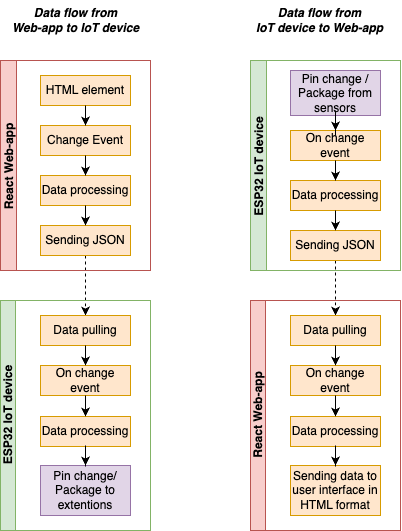

The diagram above was exported from draw.io. Its source (the exported page's mxGraphModel, read from the mxfile embedded in the PNG):
<mxGraphModel dx="1085" dy="701" grid="1" gridSize="10" guides="1" tooltips="1" connect="1" arrows="1" fold="1" page="1" pageScale="1" pageWidth="827" pageHeight="1169" math="0" shadow="0">
  <root>
    <mxCell id="0" />
    <mxCell id="1" parent="0" />
    <mxCell id="2" style="edgeStyle=orthogonalEdgeStyle;rounded=0;orthogonalLoop=1;jettySize=auto;html=1;exitX=0.5;exitY=1;exitDx=0;exitDy=0;entryX=0.5;entryY=0;entryDx=0;entryDy=0;dashed=1;" edge="1" source="19" target="6" parent="1">
      <mxGeometry relative="1" as="geometry" />
    </mxCell>
    <mxCell id="3" value="Data flow from &lt;br&gt;Web-app to IoT device" style="text;html=1;align=center;verticalAlign=middle;resizable=0;points=[];autosize=1;strokeColor=none;fillColor=none;fontStyle=3" vertex="1" parent="1">
      <mxGeometry x="1041" y="40" width="150" height="40" as="geometry" />
    </mxCell>
    <mxCell id="4" value="Data flow from &lt;br&gt;IoT device to Web-app" style="text;html=1;align=center;verticalAlign=middle;resizable=0;points=[];autosize=1;fontStyle=3" vertex="1" parent="1">
      <mxGeometry x="1285" y="40" width="150" height="40" as="geometry" />
    </mxCell>
    <mxCell id="5" value="ESP32 IoT device" style="swimlane;startSize=15;horizontal=1;containerType=tree;fillColor=#d5e8d4;strokeColor=#82b366;rounded=0;shadow=0;glass=0;swimlaneLine=1;fillStyle=auto;direction=east;flipH=1;flipV=0;whiteSpace=wrap;labelBorderColor=none;labelBackgroundColor=none;verticalAlign=middle;rotation=-90;" vertex="1" parent="1">
      <mxGeometry x="1001" y="380" width="230" height="150" as="geometry" />
    </mxCell>
    <mxCell id="6" value="Data pulling" style="whiteSpace=wrap;html=1;fillColor=#ffe6cc;strokeColor=#d79b00;" vertex="1" parent="5">
      <mxGeometry x="80" y="-25" width="90" height="30" as="geometry" />
    </mxCell>
    <mxCell id="7" value="On change event" style="whiteSpace=wrap;html=1;fillColor=#ffe6cc;strokeColor=#d79b00;" vertex="1" parent="5">
      <mxGeometry x="80" y="25" width="90" height="30" as="geometry" />
    </mxCell>
    <mxCell id="8" style="edgeStyle=orthogonalEdgeStyle;rounded=0;orthogonalLoop=1;jettySize=auto;html=1;exitX=0.5;exitY=1;exitDx=0;exitDy=0;entryX=0.5;entryY=0;entryDx=0;entryDy=0;" edge="1" parent="5" source="6" target="7">
      <mxGeometry relative="1" as="geometry" />
    </mxCell>
    <mxCell id="9" value="Data processing" style="whiteSpace=wrap;html=1;fillColor=#ffe6cc;strokeColor=#d79b00;" vertex="1" parent="5">
      <mxGeometry x="80" y="76" width="90" height="30" as="geometry" />
    </mxCell>
    <mxCell id="10" style="edgeStyle=orthogonalEdgeStyle;rounded=0;orthogonalLoop=1;jettySize=auto;html=1;exitX=0.5;exitY=1;exitDx=0;exitDy=0;entryX=0.5;entryY=0;entryDx=0;entryDy=0;" edge="1" parent="5" source="7" target="9">
      <mxGeometry relative="1" as="geometry" />
    </mxCell>
    <mxCell id="11" value="Pin change/ Package to extentions" style="whiteSpace=wrap;html=1;fillColor=#e1d5e7;strokeColor=#9673a6;" vertex="1" parent="5">
      <mxGeometry x="80" y="125" width="90" height="50" as="geometry" />
    </mxCell>
    <mxCell id="12" value="" style="edgeStyle=orthogonalEdgeStyle;rounded=0;orthogonalLoop=1;jettySize=auto;html=1;" edge="1" parent="5" source="9" target="11">
      <mxGeometry relative="1" as="geometry" />
    </mxCell>
    <mxCell id="13" value="React Web-app" style="swimlane;fillColor=#f8cecc;strokeColor=#b85450;rotation=-90;startSize=16;" vertex="1" parent="1">
      <mxGeometry x="1011" y="130" width="210" height="150" as="geometry" />
    </mxCell>
    <mxCell id="14" value="HTML element" style="whiteSpace=wrap;html=1;fillColor=#ffe6cc;strokeColor=#d79b00;" vertex="1" parent="13">
      <mxGeometry x="70" y="-15" width="90" height="30" as="geometry" />
    </mxCell>
    <mxCell id="15" value="Change Event" style="whiteSpace=wrap;html=1;fillColor=#ffe6cc;strokeColor=#d79b00;" vertex="1" parent="13">
      <mxGeometry x="70" y="35" width="90" height="30" as="geometry" />
    </mxCell>
    <mxCell id="16" value="" style="edgeStyle=orthogonalEdgeStyle;rounded=0;orthogonalLoop=1;jettySize=auto;html=1;" edge="1" parent="13" source="14" target="15">
      <mxGeometry relative="1" as="geometry" />
    </mxCell>
    <mxCell id="17" value="Data processing" style="whiteSpace=wrap;html=1;fillColor=#ffe6cc;strokeColor=#d79b00;" vertex="1" parent="13">
      <mxGeometry x="70" y="85" width="90" height="30" as="geometry" />
    </mxCell>
    <mxCell id="18" value="" style="edgeStyle=orthogonalEdgeStyle;rounded=0;orthogonalLoop=1;jettySize=auto;html=1;" edge="1" parent="13" source="15" target="17">
      <mxGeometry relative="1" as="geometry" />
    </mxCell>
    <mxCell id="19" value="Sending JSON" style="whiteSpace=wrap;html=1;fillColor=#ffe6cc;strokeColor=#d79b00;" vertex="1" parent="13">
      <mxGeometry x="70" y="135" width="90" height="30" as="geometry" />
    </mxCell>
    <mxCell id="20" style="edgeStyle=orthogonalEdgeStyle;rounded=0;orthogonalLoop=1;jettySize=auto;html=1;exitX=0.5;exitY=1;exitDx=0;exitDy=0;entryX=0.5;entryY=0;entryDx=0;entryDy=0;" edge="1" parent="13" source="17" target="19">
      <mxGeometry relative="1" as="geometry" />
    </mxCell>
    <mxCell id="21" style="edgeStyle=orthogonalEdgeStyle;rounded=0;orthogonalLoop=1;jettySize=auto;html=1;exitX=0.5;exitY=1;exitDx=0;exitDy=0;entryX=0.5;entryY=0;entryDx=0;entryDy=0;dashed=1;" edge="1" source="36" target="23" parent="1">
      <mxGeometry relative="1" as="geometry" />
    </mxCell>
    <mxCell id="22" value="React Web-app" style="swimlane;startSize=15;horizontal=1;containerType=tree;fillColor=#f8cecc;strokeColor=#b85450;rounded=0;shadow=0;glass=0;swimlaneLine=1;fillStyle=auto;direction=east;flipH=1;flipV=0;whiteSpace=wrap;labelBorderColor=none;labelBackgroundColor=none;verticalAlign=middle;rotation=-90;" vertex="1" parent="1">
      <mxGeometry x="1251" y="380" width="230" height="150" as="geometry">
        <mxRectangle x="1215" y="480" width="120" height="30" as="alternateBounds" />
      </mxGeometry>
    </mxCell>
    <mxCell id="23" value="Data pulling" style="whiteSpace=wrap;html=1;fillColor=#ffe6cc;strokeColor=#d79b00;" vertex="1" parent="22">
      <mxGeometry x="80" y="-25" width="90" height="30" as="geometry" />
    </mxCell>
    <mxCell id="24" value="On change event" style="whiteSpace=wrap;html=1;fillColor=#ffe6cc;strokeColor=#d79b00;" vertex="1" parent="22">
      <mxGeometry x="80" y="25" width="90" height="30" as="geometry" />
    </mxCell>
    <mxCell id="25" style="edgeStyle=orthogonalEdgeStyle;rounded=0;orthogonalLoop=1;jettySize=auto;html=1;exitX=0.5;exitY=1;exitDx=0;exitDy=0;entryX=0.5;entryY=0;entryDx=0;entryDy=0;" edge="1" parent="22" source="23" target="24">
      <mxGeometry relative="1" as="geometry" />
    </mxCell>
    <mxCell id="26" value="Data processing" style="whiteSpace=wrap;html=1;fillColor=#ffe6cc;strokeColor=#d79b00;" vertex="1" parent="22">
      <mxGeometry x="80" y="76" width="90" height="30" as="geometry" />
    </mxCell>
    <mxCell id="27" style="edgeStyle=orthogonalEdgeStyle;rounded=0;orthogonalLoop=1;jettySize=auto;html=1;exitX=0.5;exitY=1;exitDx=0;exitDy=0;entryX=0.5;entryY=0;entryDx=0;entryDy=0;" edge="1" parent="22" source="24" target="26">
      <mxGeometry relative="1" as="geometry" />
    </mxCell>
    <mxCell id="28" value="Sending data to user interface in HTML format" style="whiteSpace=wrap;html=1;fillColor=#ffe6cc;strokeColor=#d79b00;" vertex="1" parent="22">
      <mxGeometry x="80" y="125" width="90" height="50" as="geometry" />
    </mxCell>
    <mxCell id="29" value="" style="edgeStyle=orthogonalEdgeStyle;rounded=0;orthogonalLoop=1;jettySize=auto;html=1;" edge="1" parent="22" source="26" target="28">
      <mxGeometry relative="1" as="geometry" />
    </mxCell>
    <mxCell id="30" value="ESP32 IoT device" style="swimlane;fillColor=#d5e8d4;strokeColor=#82b366;rotation=-90;startSize=16;" vertex="1" parent="1">
      <mxGeometry x="1261" y="130" width="210" height="150" as="geometry" />
    </mxCell>
    <mxCell id="31" value="Pin change / Package from sensors" style="whiteSpace=wrap;html=1;fillColor=#e1d5e7;strokeColor=#9673a6;" vertex="1" parent="30">
      <mxGeometry x="70" y="-20" width="90" height="45" as="geometry" />
    </mxCell>
    <mxCell id="32" value="On change event" style="whiteSpace=wrap;html=1;fillColor=#ffe6cc;strokeColor=#d79b00;" vertex="1" parent="30">
      <mxGeometry x="70" y="40" width="90" height="30" as="geometry" />
    </mxCell>
    <mxCell id="33" value="" style="edgeStyle=orthogonalEdgeStyle;rounded=0;orthogonalLoop=1;jettySize=auto;html=1;" edge="1" parent="30" source="31" target="32">
      <mxGeometry relative="1" as="geometry" />
    </mxCell>
    <mxCell id="34" value="Data processing" style="whiteSpace=wrap;html=1;fillColor=#ffe6cc;strokeColor=#d79b00;" vertex="1" parent="30">
      <mxGeometry x="70" y="90" width="90" height="30" as="geometry" />
    </mxCell>
    <mxCell id="35" value="" style="edgeStyle=orthogonalEdgeStyle;rounded=0;orthogonalLoop=1;jettySize=auto;html=1;" edge="1" parent="30" source="32" target="34">
      <mxGeometry relative="1" as="geometry" />
    </mxCell>
    <mxCell id="36" value="Sending JSON" style="whiteSpace=wrap;html=1;fillColor=#ffe6cc;strokeColor=#d79b00;" vertex="1" parent="30">
      <mxGeometry x="70" y="140" width="90" height="30" as="geometry" />
    </mxCell>
    <mxCell id="37" style="edgeStyle=orthogonalEdgeStyle;rounded=0;orthogonalLoop=1;jettySize=auto;html=1;exitX=0.5;exitY=1;exitDx=0;exitDy=0;entryX=0.5;entryY=0;entryDx=0;entryDy=0;" edge="1" parent="30" source="34" target="36">
      <mxGeometry relative="1" as="geometry" />
    </mxCell>
  </root>
</mxGraphModel>